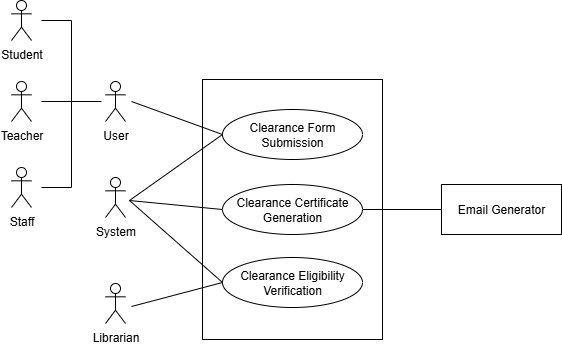

The diagram above was exported from draw.io. Its source (the exported page's mxGraphModel, read from the mxfile embedded in the PNG):
<mxGraphModel dx="-989" dy="-480" grid="0" gridSize="10" guides="1" tooltips="1" connect="1" arrows="1" fold="1" page="0" pageScale="1" pageWidth="827" pageHeight="1169" math="0" shadow="0">
  <root>
    <mxCell id="0" />
    <mxCell id="1" parent="0" />
    <mxCell id="jKVEg6X8SSDZZXXLoVoh-1" value="" style="rounded=0;whiteSpace=wrap;html=1;" vertex="1" parent="1">
      <mxGeometry x="1831" y="1402" width="180" height="260" as="geometry" />
    </mxCell>
    <mxCell id="jKVEg6X8SSDZZXXLoVoh-2" value="Clearance Form Submission" style="ellipse;whiteSpace=wrap;html=1;" vertex="1" parent="1">
      <mxGeometry x="1851" y="1432" width="140" height="50" as="geometry" />
    </mxCell>
    <mxCell id="jKVEg6X8SSDZZXXLoVoh-3" value="Clearance Eligibility Verification" style="ellipse;whiteSpace=wrap;html=1;" vertex="1" parent="1">
      <mxGeometry x="1851" y="1580" width="140" height="50" as="geometry" />
    </mxCell>
    <mxCell id="jKVEg6X8SSDZZXXLoVoh-4" value="Clearance Certificate Generation" style="ellipse;whiteSpace=wrap;html=1;" vertex="1" parent="1">
      <mxGeometry x="1851" y="1507" width="140" height="50" as="geometry" />
    </mxCell>
    <mxCell id="jKVEg6X8SSDZZXXLoVoh-5" value="Email&amp;nbsp;Generator" style="rounded=0;whiteSpace=wrap;html=1;" vertex="1" parent="1">
      <mxGeometry x="2070" y="1507" width="120" height="50" as="geometry" />
    </mxCell>
    <mxCell id="jKVEg6X8SSDZZXXLoVoh-6" value="" style="endArrow=none;html=1;rounded=0;entryX=0;entryY=0.5;entryDx=0;entryDy=0;" edge="1" parent="1" target="jKVEg6X8SSDZZXXLoVoh-2">
      <mxGeometry width="50" height="50" relative="1" as="geometry">
        <mxPoint x="1760" y="1424" as="sourcePoint" />
        <mxPoint x="1775" y="1402" as="targetPoint" />
      </mxGeometry>
    </mxCell>
    <mxCell id="jKVEg6X8SSDZZXXLoVoh-7" value="" style="endArrow=none;html=1;rounded=0;exitX=1;exitY=0.5;exitDx=0;exitDy=0;entryX=0;entryY=0.5;entryDx=0;entryDy=0;" edge="1" parent="1" source="jKVEg6X8SSDZZXXLoVoh-4" target="jKVEg6X8SSDZZXXLoVoh-5">
      <mxGeometry width="50" height="50" relative="1" as="geometry">
        <mxPoint x="1991" y="1592" as="sourcePoint" />
        <mxPoint x="2087" y="1542" as="targetPoint" />
      </mxGeometry>
    </mxCell>
    <mxCell id="jKVEg6X8SSDZZXXLoVoh-8" value="" style="endArrow=none;html=1;rounded=0;entryX=0;entryY=0.5;entryDx=0;entryDy=0;" edge="1" parent="1" target="jKVEg6X8SSDZZXXLoVoh-3">
      <mxGeometry width="50" height="50" relative="1" as="geometry">
        <mxPoint x="1760" y="1629" as="sourcePoint" />
        <mxPoint x="1851" y="1492" as="targetPoint" />
      </mxGeometry>
    </mxCell>
    <mxCell id="jKVEg6X8SSDZZXXLoVoh-9" value="Librarian" style="shape=umlActor;verticalLabelPosition=bottom;verticalAlign=top;html=1;outlineConnect=0;" vertex="1" parent="1">
      <mxGeometry x="1734" y="1606" width="20" height="40" as="geometry" />
    </mxCell>
    <mxCell id="jKVEg6X8SSDZZXXLoVoh-10" value="User" style="shape=umlActor;verticalLabelPosition=bottom;verticalAlign=top;html=1;outlineConnect=0;" vertex="1" parent="1">
      <mxGeometry x="1734" y="1404" width="20" height="40" as="geometry" />
    </mxCell>
    <mxCell id="jKVEg6X8SSDZZXXLoVoh-11" value="Student" style="shape=umlActor;verticalLabelPosition=bottom;verticalAlign=top;html=1;outlineConnect=0;" vertex="1" parent="1">
      <mxGeometry x="1640" y="1323" width="20" height="40" as="geometry" />
    </mxCell>
    <mxCell id="jKVEg6X8SSDZZXXLoVoh-12" value="Teacher" style="shape=umlActor;verticalLabelPosition=bottom;verticalAlign=top;html=1;outlineConnect=0;" vertex="1" parent="1">
      <mxGeometry x="1640" y="1404" width="20" height="40" as="geometry" />
    </mxCell>
    <mxCell id="jKVEg6X8SSDZZXXLoVoh-13" value="Staff" style="shape=umlActor;verticalLabelPosition=bottom;verticalAlign=top;html=1;outlineConnect=0;" vertex="1" parent="1">
      <mxGeometry x="1640" y="1490" width="20" height="40" as="geometry" />
    </mxCell>
    <mxCell id="jKVEg6X8SSDZZXXLoVoh-14" value="" style="endArrow=none;html=1;rounded=0;" edge="1" parent="1">
      <mxGeometry width="50" height="50" relative="1" as="geometry">
        <mxPoint x="1700" y="1510" as="sourcePoint" />
        <mxPoint x="1700" y="1343" as="targetPoint" />
      </mxGeometry>
    </mxCell>
    <mxCell id="jKVEg6X8SSDZZXXLoVoh-15" value="" style="endArrow=none;html=1;rounded=0;" edge="1" parent="1">
      <mxGeometry width="50" height="50" relative="1" as="geometry">
        <mxPoint x="1670" y="1343" as="sourcePoint" />
        <mxPoint x="1700" y="1343" as="targetPoint" />
      </mxGeometry>
    </mxCell>
    <mxCell id="jKVEg6X8SSDZZXXLoVoh-16" value="" style="endArrow=none;html=1;rounded=0;" edge="1" parent="1">
      <mxGeometry width="50" height="50" relative="1" as="geometry">
        <mxPoint x="1700" y="1510" as="sourcePoint" />
        <mxPoint x="1670" y="1510" as="targetPoint" />
      </mxGeometry>
    </mxCell>
    <mxCell id="jKVEg6X8SSDZZXXLoVoh-17" value="" style="endArrow=none;html=1;rounded=0;" edge="1" parent="1">
      <mxGeometry width="50" height="50" relative="1" as="geometry">
        <mxPoint x="1670" y="1424" as="sourcePoint" />
        <mxPoint x="1730" y="1424" as="targetPoint" />
      </mxGeometry>
    </mxCell>
    <mxCell id="jKVEg6X8SSDZZXXLoVoh-18" value="System" style="shape=umlActor;verticalLabelPosition=bottom;verticalAlign=top;html=1;outlineConnect=0;" vertex="1" parent="1">
      <mxGeometry x="1734" y="1500" width="20" height="40" as="geometry" />
    </mxCell>
    <mxCell id="jKVEg6X8SSDZZXXLoVoh-19" value="" style="endArrow=none;html=1;rounded=0;fontSize=12;startSize=8;endSize=8;curved=1;exitX=0;exitY=0.5;exitDx=0;exitDy=0;" edge="1" parent="1" source="jKVEg6X8SSDZZXXLoVoh-2">
      <mxGeometry width="50" height="50" relative="1" as="geometry">
        <mxPoint x="1889" y="1587" as="sourcePoint" />
        <mxPoint x="1758" y="1523" as="targetPoint" />
      </mxGeometry>
    </mxCell>
    <mxCell id="jKVEg6X8SSDZZXXLoVoh-20" value="" style="endArrow=none;html=1;rounded=0;fontSize=12;startSize=8;endSize=8;curved=1;exitX=0;exitY=0.5;exitDx=0;exitDy=0;" edge="1" parent="1" source="jKVEg6X8SSDZZXXLoVoh-4">
      <mxGeometry width="50" height="50" relative="1" as="geometry">
        <mxPoint x="1889" y="1587" as="sourcePoint" />
        <mxPoint x="1758" y="1523" as="targetPoint" />
      </mxGeometry>
    </mxCell>
    <mxCell id="jKVEg6X8SSDZZXXLoVoh-21" value="" style="endArrow=none;html=1;rounded=0;fontSize=12;startSize=8;endSize=8;curved=1;entryX=0;entryY=0.5;entryDx=0;entryDy=0;" edge="1" parent="1" target="jKVEg6X8SSDZZXXLoVoh-3">
      <mxGeometry width="50" height="50" relative="1" as="geometry">
        <mxPoint x="1758" y="1523" as="sourcePoint" />
        <mxPoint x="1880" y="1579" as="targetPoint" />
      </mxGeometry>
    </mxCell>
  </root>
</mxGraphModel>